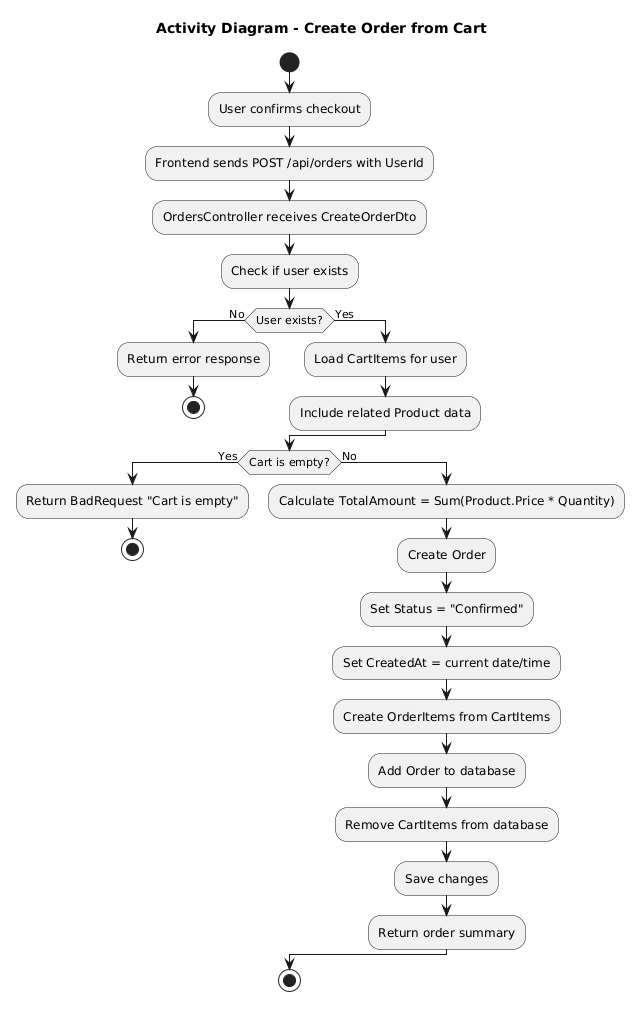

The diagram above was rendered by PlantUML. Its source (embedded in the PNG):
@startuml
title Activity Diagram - Create Order from Cart

start

:User confirms checkout;
:Frontend sends POST /api/orders with UserId;

:OrdersController receives CreateOrderDto;

:Check if user exists;

if (User exists?) then (No)
  :Return error response;
  stop
else (Yes)
  :Load CartItems for user;
  :Include related Product data;
endif

if (Cart is empty?) then (Yes)
  :Return BadRequest "Cart is empty";
  stop
else (No)
  :Calculate TotalAmount = Sum(Product.Price * Quantity);
  :Create Order;
  :Set Status = "Confirmed";
  :Set CreatedAt = current date/time;
  :Create OrderItems from CartItems;
  :Add Order to database;
  :Remove CartItems from database;
  :Save changes;
  :Return order summary;
endif

stop
@enduml